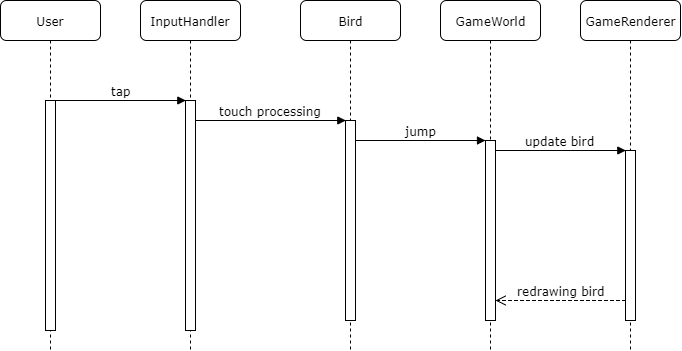

The diagram above was exported from draw.io. Its source (the exported page's mxGraphModel, read from the mxfile embedded in the PNG):
<mxGraphModel dx="868" dy="400" grid="1" gridSize="10" guides="1" tooltips="1" connect="1" arrows="1" fold="1" page="1" pageScale="1" pageWidth="1100" pageHeight="850" background="#ffffff" math="0" shadow="0">
  <root>
    <mxCell id="0" />
    <mxCell id="1" parent="0" />
    <mxCell id="7baba1c4bc27f4b0-2" value="InputHandler" style="shape=umlLifeline;perimeter=lifelinePerimeter;whiteSpace=wrap;html=1;container=1;collapsible=0;recursiveResize=0;outlineConnect=0;rounded=1;shadow=0;comic=0;labelBackgroundColor=none;strokeColor=#000000;strokeWidth=1;fillColor=#FFFFFF;fontFamily=Verdana;fontSize=12;fontColor=#000000;align=center;" parent="1" vertex="1">
      <mxGeometry x="240" y="80" width="100" height="350" as="geometry" />
    </mxCell>
    <mxCell id="7baba1c4bc27f4b0-10" value="" style="html=1;points=[];perimeter=orthogonalPerimeter;rounded=0;shadow=0;comic=0;labelBackgroundColor=none;strokeColor=#000000;strokeWidth=1;fillColor=#FFFFFF;fontFamily=Verdana;fontSize=12;fontColor=#000000;align=center;" parent="7baba1c4bc27f4b0-2" vertex="1">
      <mxGeometry x="45" y="100" width="10" height="230" as="geometry" />
    </mxCell>
    <mxCell id="7baba1c4bc27f4b0-3" value="Bird" style="shape=umlLifeline;perimeter=lifelinePerimeter;whiteSpace=wrap;html=1;container=1;collapsible=0;recursiveResize=0;outlineConnect=0;rounded=1;shadow=0;comic=0;labelBackgroundColor=none;strokeColor=#000000;strokeWidth=1;fillColor=#FFFFFF;fontFamily=Verdana;fontSize=12;fontColor=#000000;align=center;" parent="1" vertex="1">
      <mxGeometry x="400" y="80" width="100" height="350" as="geometry" />
    </mxCell>
    <mxCell id="7baba1c4bc27f4b0-13" value="" style="html=1;points=[];perimeter=orthogonalPerimeter;rounded=0;shadow=0;comic=0;labelBackgroundColor=none;strokeColor=#000000;strokeWidth=1;fillColor=#FFFFFF;fontFamily=Verdana;fontSize=12;fontColor=#000000;align=center;" parent="7baba1c4bc27f4b0-3" vertex="1">
      <mxGeometry x="45" y="120" width="10" height="200" as="geometry" />
    </mxCell>
    <mxCell id="7baba1c4bc27f4b0-4" value="GameWorld" style="shape=umlLifeline;perimeter=lifelinePerimeter;whiteSpace=wrap;html=1;container=1;collapsible=0;recursiveResize=0;outlineConnect=0;rounded=1;shadow=0;comic=0;labelBackgroundColor=none;strokeColor=#000000;strokeWidth=1;fillColor=#FFFFFF;fontFamily=Verdana;fontSize=12;fontColor=#000000;align=center;" parent="1" vertex="1">
      <mxGeometry x="540" y="80" width="100" height="350" as="geometry" />
    </mxCell>
    <mxCell id="7baba1c4bc27f4b0-5" value="GameRenderer" style="shape=umlLifeline;perimeter=lifelinePerimeter;whiteSpace=wrap;html=1;container=1;collapsible=0;recursiveResize=0;outlineConnect=0;rounded=1;shadow=0;comic=0;labelBackgroundColor=none;strokeColor=#000000;strokeWidth=1;fillColor=#FFFFFF;fontFamily=Verdana;fontSize=12;fontColor=#000000;align=center;" parent="1" vertex="1">
      <mxGeometry x="680" y="80" width="100" height="350" as="geometry" />
    </mxCell>
    <mxCell id="7baba1c4bc27f4b0-8" value="User" style="shape=umlLifeline;perimeter=lifelinePerimeter;whiteSpace=wrap;html=1;container=1;collapsible=0;recursiveResize=0;outlineConnect=0;rounded=1;shadow=0;comic=0;labelBackgroundColor=none;strokeColor=#000000;strokeWidth=1;fillColor=#FFFFFF;fontFamily=Verdana;fontSize=12;fontColor=#000000;align=center;" parent="1" vertex="1">
      <mxGeometry x="100" y="80" width="100" height="350" as="geometry" />
    </mxCell>
    <mxCell id="7baba1c4bc27f4b0-9" value="" style="html=1;points=[];perimeter=orthogonalPerimeter;rounded=0;shadow=0;comic=0;labelBackgroundColor=none;strokeColor=#000000;strokeWidth=1;fillColor=#FFFFFF;fontFamily=Verdana;fontSize=12;fontColor=#000000;align=center;" parent="7baba1c4bc27f4b0-8" vertex="1">
      <mxGeometry x="45" y="100" width="10" height="230" as="geometry" />
    </mxCell>
    <mxCell id="7baba1c4bc27f4b0-16" value="" style="html=1;points=[];perimeter=orthogonalPerimeter;rounded=0;shadow=0;comic=0;labelBackgroundColor=none;strokeColor=#000000;strokeWidth=1;fillColor=#FFFFFF;fontFamily=Verdana;fontSize=12;fontColor=#000000;align=center;" parent="1" vertex="1">
      <mxGeometry x="585" y="220" width="10" height="180" as="geometry" />
    </mxCell>
    <mxCell id="7baba1c4bc27f4b0-17" value="jump" style="html=1;verticalAlign=bottom;endArrow=block;labelBackgroundColor=none;fontFamily=Verdana;fontSize=12;edgeStyle=elbowEdgeStyle;elbow=vertical;" parent="1" source="7baba1c4bc27f4b0-13" target="7baba1c4bc27f4b0-16" edge="1">
      <mxGeometry relative="1" as="geometry">
        <mxPoint x="510" y="220" as="sourcePoint" />
        <Array as="points">
          <mxPoint x="460" y="220" />
        </Array>
        <mxPoint as="offset" />
      </mxGeometry>
    </mxCell>
    <mxCell id="7baba1c4bc27f4b0-19" value="" style="html=1;points=[];perimeter=orthogonalPerimeter;rounded=0;shadow=0;comic=0;labelBackgroundColor=none;strokeColor=#000000;strokeWidth=1;fillColor=#FFFFFF;fontFamily=Verdana;fontSize=12;fontColor=#000000;align=center;" parent="1" vertex="1">
      <mxGeometry x="725" y="230" width="10" height="170" as="geometry" />
    </mxCell>
    <mxCell id="7baba1c4bc27f4b0-20" value="update bird" style="html=1;verticalAlign=bottom;endArrow=block;entryX=0;entryY=0;labelBackgroundColor=none;fontFamily=Verdana;fontSize=12;edgeStyle=elbowEdgeStyle;elbow=vertical;" parent="1" source="7baba1c4bc27f4b0-16" target="7baba1c4bc27f4b0-19" edge="1">
      <mxGeometry relative="1" as="geometry">
        <mxPoint x="650" y="230" as="sourcePoint" />
        <mxPoint as="offset" />
      </mxGeometry>
    </mxCell>
    <mxCell id="7baba1c4bc27f4b0-21" value="redrawing bird" style="html=1;verticalAlign=bottom;endArrow=open;dashed=1;endSize=8;labelBackgroundColor=none;fontFamily=Verdana;fontSize=12;edgeStyle=elbowEdgeStyle;elbow=vertical;" parent="1" source="7baba1c4bc27f4b0-19" target="7baba1c4bc27f4b0-16" edge="1">
      <mxGeometry relative="1" as="geometry">
        <mxPoint x="650" y="306" as="targetPoint" />
        <Array as="points">
          <mxPoint x="670" y="380" />
          <mxPoint x="700" y="260" />
        </Array>
        <mxPoint as="offset" />
      </mxGeometry>
    </mxCell>
    <mxCell id="7baba1c4bc27f4b0-11" value="tap" style="html=1;verticalAlign=bottom;endArrow=block;entryX=0;entryY=0;labelBackgroundColor=none;fontFamily=Verdana;fontSize=12;edgeStyle=elbowEdgeStyle;elbow=vertical;" parent="1" source="7baba1c4bc27f4b0-9" target="7baba1c4bc27f4b0-10" edge="1">
      <mxGeometry x="-0.0037" relative="1" as="geometry">
        <mxPoint x="220" y="190" as="sourcePoint" />
        <mxPoint as="offset" />
      </mxGeometry>
    </mxCell>
    <mxCell id="7baba1c4bc27f4b0-14" value="touch processing" style="html=1;verticalAlign=bottom;endArrow=block;entryX=0;entryY=0;labelBackgroundColor=none;fontFamily=Verdana;fontSize=12;edgeStyle=elbowEdgeStyle;elbow=vertical;" parent="1" source="7baba1c4bc27f4b0-10" target="7baba1c4bc27f4b0-13" edge="1">
      <mxGeometry relative="1" as="geometry">
        <mxPoint x="370" y="200" as="sourcePoint" />
        <mxPoint as="offset" />
      </mxGeometry>
    </mxCell>
  </root>
</mxGraphModel>